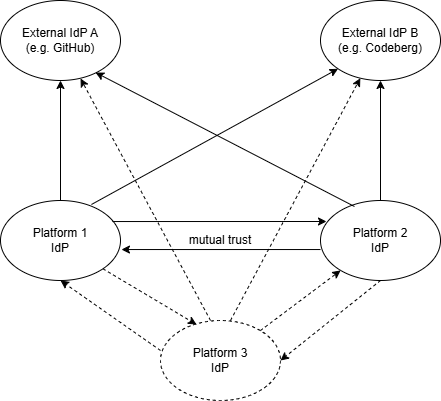

The diagram above was exported from draw.io. Its source (the exported page's mxGraphModel, read from the mxfile embedded in the PNG):
<mxGraphModel dx="1090" dy="698" grid="1" gridSize="10" guides="1" tooltips="1" connect="1" arrows="1" fold="1" page="1" pageScale="1" pageWidth="827" pageHeight="1169" math="0" shadow="0">
  <root>
    <mxCell id="0" />
    <mxCell id="1" parent="0" />
    <mxCell id="hPoamWk8ofmi7Aw_iYo7-1" parent="1" style="ellipse;whiteSpace=wrap;html=1;" value="Platform 1&lt;br&gt;IdP" vertex="1">
      <mxGeometry height="80" width="120" x="160" y="280" as="geometry" />
    </mxCell>
    <mxCell id="hPoamWk8ofmi7Aw_iYo7-3" parent="1" style="ellipse;whiteSpace=wrap;html=1;" value="Platform 2&lt;br&gt;IdP" vertex="1">
      <mxGeometry height="80" width="120" x="480" y="280" as="geometry" />
    </mxCell>
    <mxCell id="hPoamWk8ofmi7Aw_iYo7-4" parent="1" style="ellipse;whiteSpace=wrap;html=1;dashed=1;" value="Platform 3&lt;br&gt;IdP" vertex="1">
      <mxGeometry height="80" width="120" x="320" y="400" as="geometry" />
    </mxCell>
    <mxCell id="hPoamWk8ofmi7Aw_iYo7-5" edge="1" parent="1" source="hPoamWk8ofmi7Aw_iYo7-1" style="endArrow=classic;html=1;rounded=0;exitX=0.933;exitY=0.263;exitDx=0;exitDy=0;exitPerimeter=0;" value="">
      <mxGeometry height="50" relative="1" width="50" as="geometry">
        <mxPoint x="280" y="300" as="sourcePoint" />
        <mxPoint x="486" y="301" as="targetPoint" />
      </mxGeometry>
    </mxCell>
    <mxCell id="hPoamWk8ofmi7Aw_iYo7-6" edge="1" parent="1" source="hPoamWk8ofmi7Aw_iYo7-1" style="endArrow=classic;html=1;rounded=0;exitX=1;exitY=1;exitDx=0;exitDy=0;entryX=0.3;entryY=0.05;entryDx=0;entryDy=0;entryPerimeter=0;dashed=1;" target="hPoamWk8ofmi7Aw_iYo7-4" value="">
      <mxGeometry height="50" relative="1" width="50" as="geometry">
        <mxPoint x="400" y="390" as="sourcePoint" />
        <mxPoint x="450" y="340" as="targetPoint" />
      </mxGeometry>
    </mxCell>
    <mxCell id="hPoamWk8ofmi7Aw_iYo7-7" edge="1" parent="1" source="hPoamWk8ofmi7Aw_iYo7-4" style="endArrow=classic;html=1;rounded=0;entryX=0.5;entryY=1;entryDx=0;entryDy=0;exitX=0;exitY=0.375;exitDx=0;exitDy=0;exitPerimeter=0;dashed=1;" target="hPoamWk8ofmi7Aw_iYo7-1" value="">
      <mxGeometry height="50" relative="1" width="50" as="geometry">
        <mxPoint x="400" y="390" as="sourcePoint" />
        <mxPoint x="450" y="340" as="targetPoint" />
      </mxGeometry>
    </mxCell>
    <mxCell id="hPoamWk8ofmi7Aw_iYo7-8" edge="1" parent="1" source="hPoamWk8ofmi7Aw_iYo7-3" style="endArrow=classic;html=1;rounded=0;entryX=1.008;entryY=0.613;entryDx=0;entryDy=0;entryPerimeter=0;exitX=0;exitY=0.613;exitDx=0;exitDy=0;exitPerimeter=0;" target="hPoamWk8ofmi7Aw_iYo7-1" value="">
      <mxGeometry height="50" relative="1" width="50" as="geometry">
        <mxPoint x="400" y="390" as="sourcePoint" />
        <mxPoint x="450" y="340" as="targetPoint" />
      </mxGeometry>
    </mxCell>
    <mxCell id="hPoamWk8ofmi7Aw_iYo7-9" edge="1" parent="1" source="hPoamWk8ofmi7Aw_iYo7-4" style="endArrow=classic;html=1;rounded=0;dashed=1;" target="hPoamWk8ofmi7Aw_iYo7-3" value="">
      <mxGeometry height="50" relative="1" width="50" as="geometry">
        <mxPoint x="400" y="390" as="sourcePoint" />
        <mxPoint x="450" y="340" as="targetPoint" />
      </mxGeometry>
    </mxCell>
    <mxCell id="hPoamWk8ofmi7Aw_iYo7-10" edge="1" parent="1" source="hPoamWk8ofmi7Aw_iYo7-3" style="endArrow=classic;html=1;rounded=0;exitX=0.5;exitY=1;exitDx=0;exitDy=0;entryX=1;entryY=0.5;entryDx=0;entryDy=0;dashed=1;" target="hPoamWk8ofmi7Aw_iYo7-4" value="">
      <mxGeometry height="50" relative="1" width="50" as="geometry">
        <mxPoint x="400" y="390" as="sourcePoint" />
        <mxPoint x="450" y="340" as="targetPoint" />
      </mxGeometry>
    </mxCell>
    <mxCell id="hPoamWk8ofmi7Aw_iYo7-11" parent="1" style="ellipse;whiteSpace=wrap;html=1;" value="External IdP A&lt;br&gt;(e.g. GitHub)" vertex="1">
      <mxGeometry height="80" width="120" x="160" y="80" as="geometry" />
    </mxCell>
    <mxCell id="hPoamWk8ofmi7Aw_iYo7-12" edge="1" parent="1" source="hPoamWk8ofmi7Aw_iYo7-1" style="endArrow=classic;html=1;rounded=0;exitX=0.5;exitY=0;exitDx=0;exitDy=0;exitPerimeter=0;" target="hPoamWk8ofmi7Aw_iYo7-11" value="">
      <mxGeometry height="50" relative="1" width="50" as="geometry">
        <mxPoint x="230" y="280" as="sourcePoint" />
        <mxPoint x="280" y="230" as="targetPoint" />
      </mxGeometry>
    </mxCell>
    <mxCell id="hPoamWk8ofmi7Aw_iYo7-13" edge="1" parent="1" source="hPoamWk8ofmi7Aw_iYo7-3" style="endArrow=classic;html=1;rounded=0;entryX=0.792;entryY=0.9;entryDx=0;entryDy=0;entryPerimeter=0;exitX=0.283;exitY=0.075;exitDx=0;exitDy=0;exitPerimeter=0;" target="hPoamWk8ofmi7Aw_iYo7-11" value="">
      <mxGeometry height="50" relative="1" width="50" as="geometry">
        <mxPoint x="510" y="280" as="sourcePoint" />
        <mxPoint x="450" y="340" as="targetPoint" />
      </mxGeometry>
    </mxCell>
    <mxCell id="hPoamWk8ofmi7Aw_iYo7-14" edge="1" parent="1" style="endArrow=classic;html=1;rounded=0;entryX=0.667;entryY=0.975;entryDx=0;entryDy=0;dashed=1;entryPerimeter=0;" target="hPoamWk8ofmi7Aw_iYo7-11" value="">
      <mxGeometry height="50" relative="1" width="50" as="geometry">
        <mxPoint x="370" y="400" as="sourcePoint" />
        <mxPoint x="450" y="340" as="targetPoint" />
      </mxGeometry>
    </mxCell>
    <mxCell id="hPoamWk8ofmi7Aw_iYo7-15" parent="1" style="text;html=1;whiteSpace=wrap;strokeColor=none;fillColor=none;align=center;verticalAlign=middle;rounded=0;" value="mutual trust" vertex="1">
      <mxGeometry height="30" width="90" x="335" y="305" as="geometry" />
    </mxCell>
    <mxCell id="hPoamWk8ofmi7Aw_iYo7-17" parent="1" style="ellipse;whiteSpace=wrap;html=1;" value="External IdP B&lt;br&gt;(e.g. Codeberg)" vertex="1">
      <mxGeometry height="80" width="120" x="480" y="80" as="geometry" />
    </mxCell>
    <mxCell id="hPoamWk8ofmi7Aw_iYo7-18" edge="1" parent="1" style="endArrow=classic;html=1;rounded=0;entryX=0.5;entryY=1;entryDx=0;entryDy=0;" target="hPoamWk8ofmi7Aw_iYo7-17" value="">
      <mxGeometry height="50" relative="1" width="50" as="geometry">
        <mxPoint x="540" y="280" as="sourcePoint" />
        <mxPoint x="590" y="230" as="targetPoint" />
      </mxGeometry>
    </mxCell>
    <mxCell id="hPoamWk8ofmi7Aw_iYo7-19" edge="1" parent="1" source="hPoamWk8ofmi7Aw_iYo7-1" style="endArrow=classic;html=1;rounded=0;entryX=0;entryY=1;entryDx=0;entryDy=0;exitX=0.758;exitY=0.05;exitDx=0;exitDy=0;exitPerimeter=0;" target="hPoamWk8ofmi7Aw_iYo7-17" value="">
      <mxGeometry height="50" relative="1" width="50" as="geometry">
        <mxPoint x="260" y="290" as="sourcePoint" />
        <mxPoint x="310" y="240" as="targetPoint" />
      </mxGeometry>
    </mxCell>
    <mxCell id="hPoamWk8ofmi7Aw_iYo7-20" edge="1" parent="1" style="endArrow=classic;html=1;rounded=0;exitX=0.5;exitY=0;exitDx=0;exitDy=0;dashed=1;" target="hPoamWk8ofmi7Aw_iYo7-17" value="">
      <mxGeometry height="50" relative="1" width="50" as="geometry">
        <mxPoint x="390" y="400" as="sourcePoint" />
        <mxPoint x="230" y="160" as="targetPoint" />
      </mxGeometry>
    </mxCell>
  </root>
</mxGraphModel>